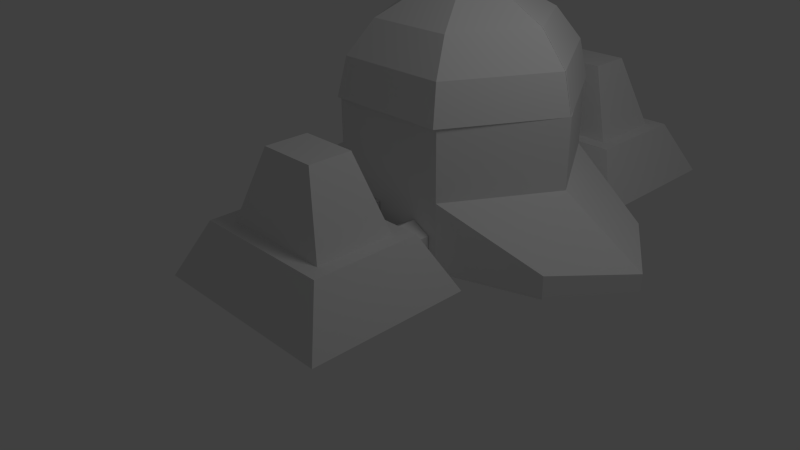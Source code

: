 # Source: anddefensor.blend  (saved by Blender 2.63.0; exported with 4.5.12 LTS)
import bpy
from mathutils import Matrix  # noqa: F401  (used for matrix-valued properties, if any)

bpy.ops.wm.read_factory_settings(use_empty=True)
scene = bpy.context.scene
scene.name = 'Scene'

# ---- collections
col_collection_1 = bpy.data.collections.new('Collection 1'); scene.collection.children.link(col_collection_1)
col_collection_2 = bpy.data.collections.new('Collection 2'); scene.collection.children.link(col_collection_2)
col_collection_3 = bpy.data.collections.new('Collection 3'); scene.collection.children.link(col_collection_3)
col_collection_4 = bpy.data.collections.new('Collection 4'); scene.collection.children.link(col_collection_4)
col_collection_5 = bpy.data.collections.new('Collection 5'); scene.collection.children.link(col_collection_5)

# ---- world
world_world = bpy.data.worlds.new('World'); scene.world = world_world
world_world.color = (0.05088, 0.05088, 0.05088)
world_world.use_sun_shadow = False
world_world.sun_shadow_jitter_overblur = 0.0
world_world.cycles.sampling_method = 'MANUAL'
world_world.cycles.sample_map_resolution = 256

# ---- cameras
cam_camera = bpy.data.cameras.new('Camera')
cam_camera.clip_end = 100.0
cam_camera.lens = 35.0
cam_camera.sensor_width = 32.0
cam_camera.sensor_height = 18.0
cam_camera.ortho_scale = 7.314
cam_camera.dof.focus_distance = 0.0
cam_camera.dof.aperture_fstop = 128.0

# ---- lights
light_lamp = bpy.data.lights.new('Lamp', 'POINT')
light_lamp.transmission_factor = 0.0
light_lamp.cutoff_distance = 30.0
light_lamp.energy = 100.0
light_lamp.shadow_buffer_clip_start = 1.001
light_lamp.shadow_soft_size = 1.0
light_lamp.shadow_maximum_resolution = 0.006
light_lamp.use_absolute_resolution = True
light_lamp.cycles.use_multiple_importance_sampling = False

# ---- meshes
me_fp = bpy.data.meshes.new('fp')
me_fp.from_pydata([(32.45, 131.4, -42.15)], [], [])
me_fp.use_remesh_preserve_volume = False
me_fp.use_remesh_preserve_attributes = False
me_fp.use_mirror_vertex_groups = False
me_fp.update()
me_base = bpy.data.meshes.new('base')
me_base.from_pydata([(15.85, -3.815e-06, 60.65), (15.85, 37.6, 60.65), (-34.75, 37.6, 32.5), (-17.88, 37.6, 4.354), (-17.88, 37.6, 60.65), (-28.5, 0.09997, -42.55), (-21.0, 15.1, -5.053), (-21.0, 15.1, -35.05), (-28.5, 0.09997, 2.447), (26.03, 0.09997, -42.55), (19.0, 15.1, -5.053), (19.0, 15.1, -35.05), (26.11, 0.09997, 2.447), (-17.0, 15.1, -31.05), (-9.5, 35.1, -14.05), (-9.5, 35.1, -26.05), (-17.0, 15.1, -9.053), (-10.62, 12.1, -3.453), (-5.754, 9.344, -2.076), (-5.754, 3.582, 0.7276), (-10.62, 0.8261, 2.154), (-15.5, 3.582, 0.7276), (-15.5, 9.344, -2.076), (-10.62, 12.1, 4.3), (-5.754, 9.287, 4.3), (-5.754, 3.662, 4.3), (-10.62, 0.8499, 4.3), (-15.5, 3.662, 4.3), (-15.5, 9.287, 4.3), (2.0, 9.1, -2.053), (2.0, 13.1, 4.25), (2.0, 13.1, -4.053), (2.0, 9.1, 4.25), (6.0, 9.1, -2.053), (6.0, 13.1, 4.25), (6.0, 13.1, -4.053), (6.0, 9.1, 4.25), (14.0, 9.1, -2.053), (14.0, 9.1, 4.25), (14.0, 13.1, 4.25), (14.0, 13.1, -4.053), (10.0, 13.1, -4.053), (10.0, 13.1, 4.25), (10.0, 9.1, 4.25), (10.0, 9.1, -2.053), (-17.87, -3.815e-06, 60.65), (-44.24, -3.815e-06, 52.02), (15.85, 37.6, 4.354), (-44.24, 6.3, 52.02), (-34.74, 0.0, 32.52), (32.72, 37.6, 32.5), (-17.87, 18.8, 60.65), (32.74, 0.0, 32.52), (-17.88, 18.8, 4.35), (-34.74, 18.8, 32.47), (-58.24, 4.8, 32.47), (-44.24, 6.3, 12.98), (-58.24, 0.0, 32.47), (-44.24, 0.0, 12.98), (-17.88, 0.0, 4.35), (42.21, -3.815e-06, 52.02), (42.21, 6.3, 52.02), (15.85, 18.8, 60.65), (15.85, 18.8, 4.35), (32.71, 18.8, 32.47), (56.21, 4.8, 32.47), (42.21, 6.3, 12.97), (56.21, 1.074e-12, 32.47), (42.21, 8.933e-13, 12.97), (15.85, 3.535e-13, 4.35), (13.96, 15.1, -31.05), (6.458, 35.1, -14.05), (6.458, 35.1, -26.05), (13.96, 15.1, -9.053), (14.72, 37.6, 58.76), (-32.49, 37.6, 32.5), (-16.75, 37.6, 6.236), (-16.75, 37.6, 58.76), (14.72, 37.6, 6.236), (30.47, 37.6, 32.5), (14.72, 20.3, 58.76), (-32.49, 20.3, 32.5), (-16.75, 20.3, 6.236), (-16.75, 20.3, 58.76), (14.72, 20.3, 6.236), (30.47, 20.3, 32.5), (-28.5, 0.09996, 107.6), (-21.0, 15.1, 70.05), (-21.0, 15.1, 100.1), (-28.5, 0.09997, 62.55), (26.03, 0.09996, 107.6), (19.0, 15.1, 70.05), (19.0, 15.1, 100.1), (26.11, 0.09997, 62.55), (-17.0, 15.1, 96.05), (-9.5, 35.1, 79.05), (-9.5, 35.1, 91.05), (-17.0, 15.1, 74.05), (-10.62, 12.1, 68.45), (-5.754, 9.344, 67.08), (-5.754, 3.582, 64.27), (-10.62, 0.8261, 62.85), (-15.5, 3.582, 64.27), (-15.5, 9.344, 67.08), (-10.62, 12.1, 60.7), (-5.754, 9.287, 60.7), (-5.754, 3.662, 60.7), (-10.62, 0.8499, 60.7), (-15.5, 3.662, 60.7), (-15.5, 9.287, 60.7), (2.0, 9.1, 67.05), (2.0, 13.1, 60.75), (2.0, 13.1, 69.05), (2.0, 9.1, 60.75), (6.0, 9.1, 67.05), (6.0, 13.1, 60.75), (6.0, 13.1, 69.05), (6.0, 9.1, 60.75), (14.0, 9.1, 67.05), (14.0, 9.1, 60.75), (14.0, 13.1, 60.75), (14.0, 13.1, 69.05), (10.0, 13.1, 69.05), (10.0, 13.1, 60.75), (10.0, 9.1, 60.75), (10.0, 9.1, 67.05), (13.96, 15.1, 96.05), (6.458, 35.1, 79.05), (6.458, 35.1, 91.05), (13.96, 15.1, 74.05)], [], [(59, 58, 56, 53), (65, 64, 62, 61), (0, 60, 61, 62), (65, 66, 63, 64), (57, 55, 56, 58), (40, 41, 42, 39), (35, 31, 30, 34), (34, 36, 33, 35), (26, 27, 21, 20), (43, 42, 41, 44), (18, 17, 23, 24), (44, 37, 38, 43), (24, 25, 19, 18), (28, 23, 17, 22), (55, 54, 53, 56), (29, 33, 36, 32), (20, 19, 25, 26), (32, 30, 31, 29), (22, 21, 27, 28), (67, 68, 66, 65), (45, 51, 48, 46), (69, 63, 66, 68), (12, 10, 6, 8), (39, 38, 37, 40), (5, 7, 11, 9), (11, 7, 6, 10), (14, 15, 13, 16), (7, 5, 8, 6), (55, 48, 51, 54), (57, 46, 48, 55), (67, 65, 61, 60), (69, 47, 50, 52), (79, 74, 1, 50), (50, 47, 78, 79), (59, 49, 2, 3), (45, 0, 1, 4), (3, 47, 69, 59), (49, 45, 4, 2), (52, 50, 1, 0), (71, 73, 70, 72), (10, 12, 9, 11), (14, 71, 72, 15), (15, 72, 70, 13), (71, 14, 16, 73), (2, 4, 77, 75), (76, 78, 47, 3), (74, 77, 4, 1), (75, 76, 3, 2), (79, 78, 84, 85), (85, 80, 74, 79), (82, 84, 78, 76), (75, 77, 83, 81), (80, 83, 77, 74), (81, 82, 76, 75), (81, 83, 80, 85, 84, 82), (121, 120, 123, 122), (116, 115, 111, 112), (115, 116, 114, 117), (107, 101, 102, 108), (124, 125, 122, 123), (99, 105, 104, 98), (125, 124, 119, 118), (105, 99, 100, 106), (109, 103, 98, 104), (110, 113, 117, 114), (101, 107, 106, 100), (113, 110, 112, 111), (103, 109, 108, 102), (93, 89, 87, 91), (120, 121, 118, 119), (86, 90, 92, 88), (92, 91, 87, 88), (95, 97, 94, 96), (88, 87, 89, 86), (127, 128, 126, 129), (91, 92, 90, 93), (95, 96, 128, 127), (96, 94, 126, 128), (127, 129, 97, 95)])
_uv = me_base.uv_layers.new(name='UVMap')
_uv.uv.foreach_set('vector', [0.6644, 0.9036, 0.6644, 0.7348, 0.7027, 0.7348, 0.7788, 0.9036, 0.9709, 0.8804, 0.9006, 0.7368, 0.709, 0.7364, 0.8311, 0.8656, 0.6644, 0.9036, 0.6644, 0.7348, 0.7027, 0.7348, 0.7788, 0.9036, 0.9709, 0.8804, 0.8311, 0.8656, 0.709, 0.7364, 0.9006, 0.7368, 0.9697, 0.9084, 0.9709, 0.8804, 0.8311, 0.8656, 0.8296, 0.9024, 0.7006, 0.02941, 0.7006, 0.01382, 0.7162, 0.01382, 0.7162, 0.02941, 0.7006, 0.02941, 0.7006, 0.01382, 0.7162, 0.01382, 0.7162, 0.02941, 0.7006, 0.02941, 0.7006, 0.01382, 0.7162, 0.01382, 0.7162, 0.02941, 0.7006, 0.02941, 0.7006, 0.01382, 0.7162, 0.01382, 0.7162, 0.02941, 0.7006, 0.02941, 0.7006, 0.01382, 0.7162, 0.01382, 0.7162, 0.02941, 0.7006, 0.02941, 0.7006, 0.01382, 0.7162, 0.01382, 0.7162, 0.02941, 0.7006, 0.02941, 0.7006, 0.01382, 0.7162, 0.01382, 0.7162, 0.02941, 0.7006, 0.02941, 0.7006, 0.01382, 0.7162, 0.01382, 0.7162, 0.02941, 0.7006, 0.02941, 0.7006, 0.01382, 0.7162, 0.01382, 0.7162, 0.02941, 0.9709, 0.8804, 0.9006, 0.7368, 0.709, 0.7364, 0.8311, 0.8656, 0.7006, 0.02941, 0.7006, 0.01382, 0.7162, 0.01382, 0.7162, 0.02941, 0.7006, 0.02941, 0.7006, 0.01382, 0.7162, 0.01382, 0.7162, 0.02941, 0.7006, 0.02941, 0.7006, 0.01382, 0.7162, 0.01382, 0.7162, 0.02941, 0.7006, 0.02941, 0.7006, 0.01382, 0.7162, 0.01382, 0.7162, 0.02941, 0.9697, 0.9084, 0.8296, 0.9024, 0.8311, 0.8656, 0.9709, 0.8804, 0.6644, 0.9036, 0.7788, 0.9036, 0.7027, 0.7348, 0.6644, 0.7348, 0.6644, 0.9036, 0.7788, 0.9036, 0.7027, 0.7348, 0.6644, 0.7348, 0.9973, 0.003955, 0.989, 0.09655, 0.7682, 0.09655, 0.7268, 0.003955, 0.7006, 0.02941, 0.7006, 0.01382, 0.7162, 0.01382, 0.7162, 0.02941, 0.7268, 0.3548, 0.7682, 0.2622, 0.989, 0.2622, 0.9946, 0.3548, 0.989, 0.2622, 0.7682, 0.2622, 0.7682, 0.09655, 0.989, 0.09655, 0.539, 0.2001, 0.539, 0.128, 0.4106, 0.09797, 0.4106, 0.2302, 0.7675, 0.2615, 0.6758, 0.3025, 0.6758, 0.05642, 0.7675, 0.09744, 0.9709, 0.8804, 0.8311, 0.8656, 0.709, 0.7364, 0.9006, 0.7368, 0.9697, 0.9084, 0.8296, 0.9024, 0.8311, 0.8656, 0.9709, 0.8804, 0.9697, 0.9084, 0.9709, 0.8804, 0.8311, 0.8656, 0.8296, 0.9024, 0.7055, 0.7344, 0.7055, 0.5189, 0.5169, 0.5189, 0.5169, 0.7344, 0.5169, 0.5189, 0.3283, 0.5189, 0.3283, 0.5189, 0.5169, 0.5189, 0.5169, 0.5189, 0.7055, 0.5189, 0.7055, 0.5189, 0.5169, 0.5189, 0.7055, 0.7344, 0.5169, 0.7344, 0.5169, 0.5189, 0.7055, 0.5189, 0.7059, 0.7338, 0.8997, 0.7338, 0.8997, 0.5185, 0.7059, 0.5185, 0.7059, 0.5191, 0.8997, 0.5191, 0.8997, 0.7344, 0.7059, 0.7344, 0.5169, 0.7344, 0.3283, 0.7344, 0.3283, 0.5189, 0.5169, 0.5189, 0.5169, 0.7344, 0.5169, 0.5189, 0.3283, 0.5189, 0.3283, 0.7344, 0.539, 0.2001, 0.4106, 0.2302, 0.4106, 0.09797, 0.539, 0.128, 0.6488, 0.4325, 0.6903, 0.5157, 0.4416, 0.5157, 0.483, 0.4326, 0.5392, 0.1279, 0.6357, 0.1279, 0.6357, 0.2002, 0.5392, 0.2002, 0.5392, 0.2002, 0.6357, 0.2002, 0.6809, 0.3245, 0.4939, 0.3245, 0.6357, 0.1279, 0.5392, 0.1279, 0.4939, 0.003535, 0.6809, 0.003535, 0.5169, 0.5189, 0.3283, 0.5189, 0.3283, 0.5189, 0.5169, 0.5189, 0.7059, 0.5191, 0.8997, 0.5191, 0.8997, 0.5191, 0.7059, 0.5191, 0.8997, 0.5185, 0.7059, 0.5185, 0.7059, 0.5185, 0.8997, 0.5185, 0.5169, 0.5189, 0.7055, 0.5189, 0.7055, 0.5189, 0.5169, 0.5189, 0.6974, 0.002972, 0.7098, 0.002972, 0.7098, 0.02838, 0.6974, 0.02838, 0.7098, 0.02838, 0.6974, 0.02838, 0.6974, 0.002972, 0.7098, 0.002972, 0.7098, 0.02838, 0.6974, 0.02838, 0.6974, 0.002972, 0.7098, 0.002972, 0.6974, 0.002972, 0.7098, 0.002972, 0.7098, 0.02838, 0.6974, 0.02838, 0.7098, 0.02838, 0.6974, 0.02838, 0.6974, 0.002972, 0.7098, 0.002972, 0.7098, 0.02838, 0.6974, 0.02838, 0.6974, 0.002972, 0.7098, 0.002972, 0.7206, 0.02816, 0.72, 0.0285, 0.72, 0.02919, 0.7206, 0.02954, 0.7212, 0.02919, 0.7212, 0.0285, 0.7006, 0.02941, 0.7162, 0.02941, 0.7162, 0.01382, 0.7006, 0.01382, 0.7006, 0.02941, 0.7162, 0.02941, 0.7162, 0.01382, 0.7006, 0.01382, 0.7006, 0.02941, 0.7162, 0.02941, 0.7162, 0.01382, 0.7006, 0.01382, 0.7006, 0.02941, 0.7162, 0.02941, 0.7162, 0.01382, 0.7006, 0.01382, 0.7006, 0.02941, 0.7162, 0.02941, 0.7162, 0.01382, 0.7006, 0.01382, 0.7006, 0.02941, 0.7162, 0.02941, 0.7162, 0.01382, 0.7006, 0.01382, 0.7006, 0.02941, 0.7162, 0.02941, 0.7162, 0.01382, 0.7006, 0.01382, 0.7006, 0.02941, 0.7162, 0.02941, 0.7162, 0.01382, 0.7006, 0.01382, 0.7006, 0.02941, 0.7162, 0.02941, 0.7162, 0.01382, 0.7006, 0.01382, 0.7006, 0.02941, 0.7162, 0.02941, 0.7162, 0.01382, 0.7006, 0.01382, 0.7006, 0.02941, 0.7162, 0.02941, 0.7162, 0.01382, 0.7006, 0.01382, 0.7006, 0.02941, 0.7162, 0.02941, 0.7162, 0.01382, 0.7006, 0.01382, 0.7006, 0.02941, 0.7162, 0.02941, 0.7162, 0.01382, 0.7006, 0.01382, 0.9973, 0.003955, 0.7268, 0.003955, 0.7682, 0.09655, 0.989, 0.09655, 0.7006, 0.02941, 0.7162, 0.02941, 0.7162, 0.01382, 0.7006, 0.01382, 0.7268, 0.3548, 0.9946, 0.3548, 0.989, 0.2622, 0.7682, 0.2622, 0.989, 0.2622, 0.989, 0.09655, 0.7682, 0.09655, 0.7682, 0.2622, 0.539, 0.2001, 0.4106, 0.2302, 0.4106, 0.09797, 0.539, 0.128, 0.7675, 0.2615, 0.7675, 0.09744, 0.6758, 0.05642, 0.6758, 0.3025, 0.539, 0.2001, 0.539, 0.128, 0.4106, 0.09797, 0.4106, 0.2302, 0.6488, 0.4325, 0.483, 0.4326, 0.4416, 0.5157, 0.6903, 0.5157, 0.5392, 0.1279, 0.5392, 0.2002, 0.6357, 0.2002, 0.6357, 0.1279, 0.5392, 0.2002, 0.4939, 0.3245, 0.6809, 0.3245, 0.6357, 0.2002, 0.6357, 0.1279, 0.6809, 0.003535, 0.4939, 0.003535, 0.5392, 0.1279])
me_base.use_remesh_preserve_volume = False
me_base.use_remesh_preserve_attributes = False
me_base.use_mirror_vertex_groups = False
me_base.update()
me_dish_002 = bpy.data.meshes.new('dish.002')
me_dish_002.from_pydata([(-13.92, 63.01, 32.31), (5.458, 63.01, 43.5), (-24.86, 57.05, 32.31), (-12.93, 57.05, 52.98), (30.18, 48.12, 32.31), (-32.18, 48.12, 32.31), (-16.59, 48.12, 59.32), (22.86, 57.05, 32.31), (-34.75, 37.6, 32.31), (-17.87, 37.6, 61.54), (11.92, 63.01, 32.31), (-1.0, 63.01, 21.13), (32.75, 37.6, 32.31), (14.59, 48.12, 59.32), (10.93, 57.05, 52.98), (-7.458, 63.01, 43.5), (15.87, 37.6, 61.54), (-13.44, 62.07, 32.41), (5.219, 62.07, 43.18), (-23.98, 56.33, 32.41), (-12.49, 56.33, 52.31), (29.03, 47.73, 32.41), (-31.03, 47.73, 32.41), (-16.01, 47.73, 58.41), (21.98, 56.33, 32.41), (-33.5, 37.6, 32.41), (-17.25, 37.6, 60.55), (11.44, 62.07, 32.41), (31.5, 37.6, 32.41), (14.01, 47.73, 58.41), (10.49, 56.33, 52.31), (-7.219, 62.07, 43.18), (15.25, 37.6, 60.55)], [], [(21, 29, 32, 28), (30, 29, 21, 24), (18, 30, 24, 27), (20, 31, 17, 19), (27, 17, 31, 18), (23, 20, 19, 22), (31, 20, 30, 18), (20, 23, 29, 30), (26, 23, 22, 25), (29, 23, 26, 32), (6, 5, 2, 3), (9, 8, 5, 6), (15, 1, 14, 3), (3, 14, 13, 6), (13, 16, 9, 6), (4, 12, 16, 13), (14, 7, 4, 13), (3, 2, 0, 15), (1, 10, 7, 14), (10, 1, 15, 0), (16, 32, 26, 9), (4, 21, 28, 12), (7, 24, 21, 4), (12, 28, 32, 16), (25, 8, 9, 26), (10, 27, 24, 7), (0, 17, 27, 10), (17, 0, 2, 19), (19, 2, 5, 22), (22, 5, 8, 25)])
_uv = me_dish_002.uv_layers.new(name='UVMap')
_uv.uv.foreach_set('vector', [0.3413, 0.1849, 0.3413, 0.008622, 0.4021, 0.001359, 0.4021, 0.1922, 0.2794, 0.02931, 0.3413, 0.008622, 0.3413, 0.1849, 0.2794, 0.1642, 0.2161, 0.06026, 0.2794, 0.02931, 0.2794, 0.1642, 0.2161, 0.1333, 0.3388, 0.1891, 0.4019, 0.2199, 0.4019, 0.2926, 0.3388, 0.3234, 0.08962, 0.06026, 0.2161, 0.1333, 0.1529, 0.1698, 0.08962, 0.1333, 0.2772, 0.1685, 0.3388, 0.1891, 0.3388, 0.3234, 0.2772, 0.344, 0.2161, 0.06026, 0.2794, 0.02931, 0.2794, 0.1642, 0.2161, 0.1333, 0.2794, 0.02931, 0.3413, 0.008622, 0.3413, 0.1849, 0.2794, 0.1642, 0.2167, 0.1613, 0.2772, 0.1685, 0.2772, 0.344, 0.2167, 0.3512, 0.3413, 0.1849, 0.3413, 0.008622, 0.4021, 0.001359, 0.4021, 0.1922, 0.2772, 0.1685, 0.2772, 0.344, 0.3388, 0.3234, 0.3388, 0.1891, 0.2167, 0.1613, 0.2167, 0.3512, 0.2772, 0.344, 0.2772, 0.1685, 0.2161, 0.06026, 0.2161, 0.1333, 0.2794, 0.1642, 0.2794, 0.02931, 0.2794, 0.02931, 0.2794, 0.1642, 0.3413, 0.1849, 0.3413, 0.008622, 0.3413, 0.1849, 0.4021, 0.1922, 0.4021, 0.001359, 0.3413, 0.008622, 0.3413, 0.1849, 0.4021, 0.1922, 0.4021, 0.001359, 0.3413, 0.008622, 0.2794, 0.02931, 0.2794, 0.1642, 0.3413, 0.1849, 0.3413, 0.008622, 0.3388, 0.1891, 0.3388, 0.3234, 0.4019, 0.2926, 0.4019, 0.2199, 0.2161, 0.06026, 0.2161, 0.1333, 0.2794, 0.1642, 0.2794, 0.02931, 0.08962, 0.06026, 0.08962, 0.1333, 0.1529, 0.1698, 0.2161, 0.1333, 0.691, 0.03477, 0.7152, 0.03477, 0.7152, 0.05898, 0.691, 0.05898, 0.0, 0.0, 0.4021, 0.1922, 0.691, 0.03477, 0.3413, 0.1849, 0.0, 0.0, 0.3413, 0.1849, 0.0, 0.0, 0.2794, 0.1642, 0.691, 0.03477, 0.7152, 0.03477, 0.7152, 0.05898, 0.691, 0.05898, 0.691, 0.03477, 0.7152, 0.03477, 0.7152, 0.05898, 0.691, 0.05898, 0.0, 0.0, 0.2794, 0.1642, 0.0, 0.0, 0.2161, 0.1333, 0.0, 0.0, 0.08962, 0.06026, 0.0, 0.0, 0.2161, 0.1333, 0.0, 0.0, 0.3388, 0.3234, 0.0, 0.0, 0.4019, 0.2926, 0.0, 0.0, 0.2772, 0.344, 0.0, 0.0, 0.3388, 0.3234, 0.0, 0.0, 0.2167, 0.3512, 0.691, 0.03477, 0.2772, 0.344])
me_dish_002.use_remesh_preserve_volume = False
me_dish_002.use_remesh_preserve_attributes = False
me_dish_002.use_mirror_vertex_groups = False
me_dish_002.update()
me_dish = bpy.data.meshes.new('dish')
me_dish.from_pydata([(-13.92, 63.01, 32.5), (5.458, 63.01, 21.31), (-24.86, 57.05, 32.5), (-12.93, 57.05, 11.83), (30.18, 48.12, 32.5), (-32.18, 48.12, 32.5), (-16.59, 48.12, 5.497), (22.86, 57.05, 32.5), (-34.75, 37.6, 32.5), (-17.88, 37.6, 3.272), (11.92, 63.01, 32.5), (-1.0, 63.01, 43.68), (32.75, 37.6, 32.5), (14.59, 48.12, 5.497), (10.93, 57.05, 11.83), (-7.458, 63.01, 21.31), (15.87, 37.6, 3.272), (-13.44, 62.07, 32.41), (5.219, 62.07, 21.64), (-23.98, 56.33, 32.41), (-12.49, 56.33, 12.51), (29.03, 47.73, 32.41), (-31.03, 47.73, 32.41), (-16.01, 47.73, 6.404), (21.98, 56.33, 32.41), (-33.5, 37.6, 32.41), (-17.25, 37.6, 4.262), (11.44, 62.07, 32.41), (31.5, 37.6, 32.41), (14.01, 47.73, 6.404), (10.49, 56.33, 12.51), (-7.219, 62.07, 21.64), (15.25, 37.6, 4.262)], [], [(21, 29, 32, 28), (30, 29, 21, 24), (18, 30, 24, 27), (20, 31, 17, 19), (27, 17, 31, 18), (23, 20, 19, 22), (31, 20, 30, 18), (20, 23, 29, 30), (26, 23, 22, 25), (29, 23, 26, 32), (6, 5, 2, 3), (9, 8, 5, 6), (15, 1, 14, 3), (3, 14, 13, 6), (13, 16, 9, 6), (4, 12, 16, 13), (14, 7, 4, 13), (3, 2, 0, 15), (1, 10, 7, 14), (10, 1, 15, 0), (16, 32, 26, 9), (4, 21, 28, 12), (7, 24, 21, 4), (12, 28, 32, 16), (25, 8, 9, 26), (10, 27, 24, 7), (0, 17, 27, 10), (17, 0, 2, 19), (19, 2, 5, 22), (22, 5, 8, 25)])
_uv = me_dish.uv_layers.new(name='UVMap')
_uv.uv.foreach_set('vector', [0.3413, 0.1849, 0.3413, 0.008622, 0.4021, 0.001359, 0.4021, 0.1922, 0.2794, 0.02931, 0.3413, 0.008622, 0.3413, 0.1849, 0.2794, 0.1642, 0.2161, 0.06026, 0.2794, 0.02931, 0.2794, 0.1642, 0.2161, 0.1333, 0.3388, 0.1891, 0.4019, 0.2199, 0.4019, 0.2926, 0.3388, 0.3234, 0.08962, 0.06026, 0.2161, 0.1333, 0.1529, 0.1698, 0.08962, 0.1333, 0.2772, 0.1685, 0.3388, 0.1891, 0.3388, 0.3234, 0.2772, 0.344, 0.2161, 0.06026, 0.2794, 0.02931, 0.2794, 0.1642, 0.2161, 0.1333, 0.2794, 0.02931, 0.3413, 0.008622, 0.3413, 0.1849, 0.2794, 0.1642, 0.2167, 0.1613, 0.2772, 0.1685, 0.2772, 0.344, 0.2167, 0.3512, 0.3413, 0.1849, 0.3413, 0.008622, 0.4021, 0.001359, 0.4021, 0.1922, 0.2772, 0.1685, 0.2772, 0.344, 0.3388, 0.3234, 0.3388, 0.1891, 0.2167, 0.1613, 0.2167, 0.3512, 0.2772, 0.344, 0.2772, 0.1685, 0.2161, 0.06026, 0.2161, 0.1333, 0.2794, 0.1642, 0.2794, 0.02931, 0.2794, 0.02931, 0.2794, 0.1642, 0.3413, 0.1849, 0.3413, 0.008622, 0.3413, 0.1849, 0.4021, 0.1922, 0.4021, 0.001359, 0.3413, 0.008622, 0.3413, 0.1849, 0.4021, 0.1922, 0.4021, 0.001359, 0.3413, 0.008622, 0.2794, 0.02931, 0.2794, 0.1642, 0.3413, 0.1849, 0.3413, 0.008622, 0.3388, 0.1891, 0.3388, 0.3234, 0.4019, 0.2926, 0.4019, 0.2199, 0.2161, 0.06026, 0.2161, 0.1333, 0.2794, 0.1642, 0.2794, 0.02931, 0.08962, 0.06026, 0.08962, 0.1333, 0.1529, 0.1698, 0.2161, 0.1333, 0.691, 0.03477, 0.7152, 0.03477, 0.7152, 0.05898, 0.691, 0.05898, 0.0, 0.0, 0.4021, 0.1922, 0.691, 0.03477, 0.3413, 0.1849, 0.0, 0.0, 0.3413, 0.1849, 0.0, 0.0, 0.2794, 0.1642, 0.691, 0.03477, 0.7152, 0.03477, 0.7152, 0.05898, 0.691, 0.05898, 0.691, 0.03477, 0.7152, 0.03477, 0.7152, 0.05898, 0.691, 0.05898, 0.0, 0.0, 0.2794, 0.1642, 0.0, 0.0, 0.2161, 0.1333, 0.0, 0.0, 0.08962, 0.06026, 0.0, 0.0, 0.2161, 0.1333, 0.0, 0.0, 0.3388, 0.3234, 0.0, 0.0, 0.4019, 0.2926, 0.0, 0.0, 0.2772, 0.344, 0.0, 0.0, 0.3388, 0.3234, 0.0, 0.0, 0.2167, 0.3512, 0.691, 0.03477, 0.2772, 0.344])
me_dish.use_remesh_preserve_volume = False
me_dish.use_remesh_preserve_attributes = False
me_dish.use_mirror_vertex_groups = False
me_dish.update()
me_missile_001 = bpy.data.meshes.new('missile.001')
me_missile_001.from_pydata([(2.087, 95.41, -43.63), (5.34, 84.97, -41.75), (5.34, 91.66, -41.75), (2.087, 84.97, -43.63), (2.273, 95.41, -43.95), (5.526, 84.97, -42.07), (5.526, 91.66, -42.07), (2.273, 84.97, -43.95), (7.335, 40.7, -50.73), (7.335, 53.0, -50.73), (2.931, 61.95, -48.19), (2.931, 40.7, -48.19), (7.191, 53.0, -50.98), (7.191, 40.7, -50.98), (2.787, 61.95, -48.44), (2.787, 40.7, -48.44), (-7.011, 40.7, -45.86), (1.47, 40.7, -40.96), (-4.184, 40.7, -40.96), (-3.75, 66.85, -41.74), (-7.011, 61.95, -45.86), (-4.184, 61.95, -40.96), (3.391, 66.85, -45.9), (1.47, 61.95, -40.96), (3.391, 95.41, -45.9), (1.012, 66.85, -41.73), (1.012, 95.41, -41.73), (-0.6609, 107.6, -45.9), (-1.014, 107.6, -45.24), (-1.321, 74.31, -45.9), (1.47, 40.7, -50.76), (1.47, 61.95, -50.76), (-3.75, 95.41, -41.74), (0.9862, 66.85, -49.99), (0.9862, 95.41, -49.99), (-1.723, 107.6, -45.25), (-1.04, 107.6, -46.48), (-1.736, 107.6, -46.45), (-2.066, 107.6, -45.88), (-3.762, 95.41, -49.96), (-6.118, 95.41, -45.88), (-3.762, 66.85, -49.96), (-6.118, 66.85, -45.88), (-4.184, 61.95, -50.76), (-4.184, 40.7, -50.76), (4.297, 61.95, -45.86), (4.297, 40.7, -45.86), (-1.49, 40.7, -35.9), (-1.49, 53.0, -35.9), (-1.484, 61.95, -40.98), (-1.484, 40.7, -40.98), (-1.202, 53.0, -35.9), (-1.202, 40.7, -35.9), (-1.195, 61.95, -40.98), (-1.195, 40.7, -40.98), (-9.916, 40.7, -50.96), (-9.916, 53.0, -50.96), (-5.518, 61.95, -48.41), (-5.518, 40.7, -48.41), (-10.06, 53.0, -50.71), (-10.06, 40.7, -50.71), (-5.662, 61.95, -48.16), (-5.662, 40.7, -48.16), (-5.016, 95.41, -44.0), (-8.269, 84.97, -42.12), (-8.269, 91.66, -42.12), (-5.016, 84.97, -44.0), (-4.83, 95.41, -43.67), (-8.083, 84.97, -41.8), (-8.083, 91.66, -41.8), (-4.83, 84.97, -43.67), (-1.143, 95.41, -49.96), (-1.143, 84.97, -53.72), (-1.143, 91.66, -53.72), (-1.143, 84.97, -49.96), (-1.515, 95.41, -49.96), (-1.515, 84.97, -53.72), (-1.515, 91.66, -53.72), (-1.515, 84.97, -49.96)], [], [(5, 7, 4, 6), (1, 2, 0, 3), (1, 5, 6, 2), (5, 1, 3, 7), (4, 0, 2, 6), (12, 13, 15, 14), (10, 9, 12, 14), (9, 10, 11, 8), (15, 13, 8, 11), (9, 8, 13, 12), (41, 42, 40, 39), (38, 37, 39, 40), (22, 33, 34, 24), (16, 20, 43, 44), (42, 41, 43, 20), (36, 27, 24, 34), (37, 36, 34, 39), (33, 41, 39, 34), (41, 33, 31, 43), (44, 43, 31, 30), (35, 38, 40, 32), (42, 19, 32, 40), (19, 42, 20, 21), (18, 21, 20, 16), (17, 23, 21, 18), (25, 19, 21, 23), (19, 25, 26, 32), (28, 35, 32, 26), (27, 28, 26, 24), (25, 22, 24, 26), (16, 44, 30, 46), (16, 46, 17, 18), (30, 31, 45, 46), (33, 22, 45, 31), (22, 25, 23, 45), (46, 45, 23, 17), (51, 52, 54, 53), (49, 48, 51, 53), (48, 49, 50, 47), (54, 52, 47, 50), (48, 47, 52, 51), (59, 60, 62, 61), (57, 56, 59, 61), (56, 57, 58, 55), (62, 60, 55, 58), (56, 55, 60, 59), (68, 70, 67, 69), (64, 65, 63, 66), (64, 68, 69, 65), (68, 64, 66, 70), (67, 63, 65, 69), (76, 78, 75, 77), (72, 73, 71, 74), (72, 76, 77, 73), (76, 72, 74, 78), (75, 71, 73, 77), (38, 35, 28, 37), (37, 28, 27, 36)])
_uv = me_missile_001.uv_layers.new(name='UVMap')
_uv.uv.foreach_set('vector', [0.07939, 0.4369, 0.1521, 0.4369, 0.1521, 0.6389, 0.07939, 0.5664, 0.07939, 0.4369, 0.07939, 0.5664, 0.1521, 0.6389, 0.1521, 0.4369, 0.7253, 0.05161, 0.7433, 0.05161, 0.7433, 0.06961, 0.7253, 0.06961, 0.7253, 0.05161, 0.7433, 0.05161, 0.7433, 0.06961, 0.7253, 0.06961, 0.7253, 0.05161, 0.7433, 0.05161, 0.7433, 0.06961, 0.7253, 0.06961, 0.152, 0.2613, 0.152, 0.4354, 0.08009, 0.4354, 0.08002, 0.1347, 0.7253, 0.05152, 0.7434, 0.05152, 0.7434, 0.06958, 0.7253, 0.06958, 0.152, 0.2613, 0.152, 0.4354, 0.08009, 0.4354, 0.08002, 0.1347, 0.7253, 0.05152, 0.7434, 0.05152, 0.7434, 0.06958, 0.7253, 0.06958, 0.7253, 0.05152, 0.7434, 0.05152, 0.7434, 0.06958, 0.7253, 0.06958, 0.07273, 0.5627, 0.008882, 0.5627, 0.008887, 0.1757, 0.07274, 0.1757, 0.022, 0.003334, 0.04528, 0.003334, 0.07274, 0.1757, 0.008887, 0.1757, 0.07273, 0.5627, 0.008882, 0.5627, 0.008887, 0.1757, 0.07274, 0.1757, 0.002669, 0.9179, 0.002669, 0.6299, 0.07929, 0.6299, 0.07929, 0.9179, 0.008882, 0.5627, 0.07273, 0.5627, 0.07929, 0.6299, 0.002669, 0.6299, 0.022, 0.003334, 0.04528, 0.003334, 0.07274, 0.1757, 0.008887, 0.1757, 0.9161, 0.9414, 0.9161, 0.9647, 0.7438, 0.9921, 0.7438, 0.9283, 0.3567, 0.9921, 0.3567, 0.9283, 0.7438, 0.9283, 0.7438, 0.9921, 0.3567, 0.9283, 0.3567, 0.9921, 0.2895, 0.9987, 0.2895, 0.9221, 0.001566, 0.9221, 0.2895, 0.9221, 0.2895, 0.9987, 0.001566, 0.9987, 0.022, 0.003334, 0.04528, 0.003334, 0.07274, 0.1757, 0.008887, 0.1757, 0.07273, 0.5627, 0.008882, 0.5627, 0.008887, 0.1757, 0.07274, 0.1757, 0.008882, 0.5627, 0.07273, 0.5627, 0.07929, 0.6299, 0.002669, 0.6299, 0.002669, 0.9179, 0.002669, 0.6299, 0.07929, 0.6299, 0.07929, 0.9179, 0.001566, 0.9221, 0.2895, 0.9221, 0.2895, 0.9987, 0.001566, 0.9987, 0.3567, 0.9283, 0.3567, 0.9921, 0.2895, 0.9987, 0.2895, 0.9221, 0.3567, 0.9921, 0.3567, 0.9283, 0.7438, 0.9283, 0.7438, 0.9921, 0.9161, 0.9414, 0.9161, 0.9647, 0.7438, 0.9921, 0.7438, 0.9283, 0.022, 0.003334, 0.04528, 0.003334, 0.07274, 0.1757, 0.008887, 0.1757, 0.07273, 0.5627, 0.008882, 0.5627, 0.008887, 0.1757, 0.07274, 0.1757, 0.08134, 0.8482, 0.1227, 0.7765, 0.2056, 0.7765, 0.247, 0.8482, 0.08134, 0.8482, 0.247, 0.8482, 0.2056, 0.92, 0.1227, 0.92, 0.002669, 0.9179, 0.002669, 0.6299, 0.07929, 0.6299, 0.07929, 0.9179, 0.008882, 0.5627, 0.07273, 0.5627, 0.07929, 0.6299, 0.002669, 0.6299, 0.008882, 0.5627, 0.07273, 0.5627, 0.07929, 0.6299, 0.002669, 0.6299, 0.002669, 0.9179, 0.002669, 0.6299, 0.07929, 0.6299, 0.07929, 0.9179, 0.152, 0.2613, 0.152, 0.4354, 0.08009, 0.4354, 0.08002, 0.1347, 0.7253, 0.05152, 0.7434, 0.05152, 0.7434, 0.06958, 0.7253, 0.06958, 0.152, 0.2613, 0.152, 0.4354, 0.08009, 0.4354, 0.08002, 0.1347, 0.7253, 0.05152, 0.7434, 0.05152, 0.7434, 0.06958, 0.7253, 0.06958, 0.7253, 0.05152, 0.7434, 0.05152, 0.7434, 0.06958, 0.7253, 0.06958, 0.152, 0.2613, 0.152, 0.4354, 0.08009, 0.4354, 0.08002, 0.1347, 0.7253, 0.05152, 0.7434, 0.05152, 0.7434, 0.06958, 0.7253, 0.06958, 0.152, 0.2613, 0.152, 0.4354, 0.08009, 0.4354, 0.08002, 0.1347, 0.7253, 0.05152, 0.7434, 0.05152, 0.7434, 0.06958, 0.7253, 0.06958, 0.7253, 0.05152, 0.7434, 0.05152, 0.7434, 0.06958, 0.7253, 0.06958, 0.07939, 0.4369, 0.1521, 0.4369, 0.1521, 0.6389, 0.07939, 0.5664, 0.07939, 0.4369, 0.07939, 0.5664, 0.1521, 0.6389, 0.1521, 0.4369, 0.7253, 0.05161, 0.7433, 0.05161, 0.7433, 0.06961, 0.7253, 0.06961, 0.7253, 0.05161, 0.7433, 0.05161, 0.7433, 0.06961, 0.7253, 0.06961, 0.7253, 0.05161, 0.7433, 0.05161, 0.7433, 0.06961, 0.7253, 0.06961, 0.07939, 0.4369, 0.1521, 0.4369, 0.1521, 0.6389, 0.07939, 0.5664, 0.07939, 0.4369, 0.07939, 0.5664, 0.1521, 0.6389, 0.1521, 0.4369, 0.7253, 0.05161, 0.7433, 0.05161, 0.7433, 0.06961, 0.7253, 0.06961, 0.7253, 0.05161, 0.7433, 0.05161, 0.7433, 0.06961, 0.7253, 0.06961, 0.7253, 0.05161, 0.7433, 0.05161, 0.7433, 0.06961, 0.7253, 0.06961, 0.08342, 0.7004, 0.1239, 0.676, 0.1653, 0.6988, 0.08342, 0.7444, 0.08342, 0.7444, 0.1653, 0.6988, 0.1638, 0.7485, 0.1224, 0.7697])
me_missile_001.use_remesh_preserve_volume = False
me_missile_001.use_remesh_preserve_attributes = False
me_missile_001.use_mirror_vertex_groups = False
me_missile_001.update()
me_plate = bpy.data.meshes.new('plate')
me_plate.from_pydata([(12.9, 0.8596, -40.53), (6.151, 1.172, -44.06), (0.7512, 1.172, -38.06), (6.151, 1.172, -38.06), (0.7512, 1.172, -44.06), (6.151, 6.328, -44.16), (3.001, 6.328, -37.86), (6.151, 6.328, -37.86), (3.001, 6.328, -44.16), (6.151, 9.297, -40.56), (6.151, 36.02, -44.16), (3.001, 33.83, -37.86), (6.151, 9.297, -37.86), (6.151, 36.02, -37.86), (3.001, 33.83, -44.16), (6.151, 7.422, -37.86), (6.151, 7.422, -40.56), (6.151, 36.02, -41.46), (6.151, 34.14, -41.46), (6.151, 34.14, -43.26), (6.151, 36.02, -43.26), (0.5204, 1.047, -32.88), (0.5204, 1.047, -47.28), (12.99, 1.047, -54.48), (25.46, 1.047, -47.28), (25.46, 1.047, -32.88), (12.99, 1.047, -25.68), (16.52, 36.02, -41.46), (16.52, 34.14, -41.46), (17.52, 36.02, -43.26), (17.52, 34.14, -43.26), (17.12, 7.422, -37.86), (17.12, 9.297, -37.86), (15.56, 7.422, -40.56), (15.56, 9.297, -40.56)], [], [(9, 12, 32, 34), (34, 33, 16, 9), (31, 32, 12, 15), (20, 17, 27, 29), (28, 27, 17, 18), (5, 10, 13, 7), (1, 5, 7, 3), (4, 8, 5, 1), (8, 14, 10, 5), (13, 10, 14, 11), (7, 6, 2, 3), (2, 6, 8, 4), (7, 13, 11, 6), (29, 30, 19, 20), (14, 8, 6, 11)])
_uv = me_plate.uv_layers.new(name='UVMap')
_uv.uv.foreach_set('vector', [0.7012, 0.01807, 0.7012, 0.0292, 0.7124, 0.0292, 0.7124, 0.01807, 0.7012, 0.01807, 0.7012, 0.0292, 0.7124, 0.0292, 0.7124, 0.01807, 0.7012, 0.01807, 0.7012, 0.0292, 0.7124, 0.0292, 0.7124, 0.01807, 0.7012, 0.01807, 0.7012, 0.0292, 0.7124, 0.0292, 0.7124, 0.01807, 0.7012, 0.01807, 0.7012, 0.0292, 0.7124, 0.0292, 0.7124, 0.01807, 0.9949, 0.5535, 0.9949, 0.7876, 0.9452, 0.7876, 0.9452, 0.5535, 0.9941, 0.5128, 0.9949, 0.5535, 0.9452, 0.5535, 0.9468, 0.5128, 0.5035, 0.84, 0.4635, 0.8226, 0.4635, 0.7981, 0.5035, 0.7981, 0.4635, 0.8226, 0.2499, 0.8226, 0.2329, 0.7981, 0.4635, 0.7981, 0.5216, 0.7933, 0.5216, 0.7443, 0.4918, 0.7443, 0.4918, 0.7933, 0.4635, 0.7981, 0.4635, 0.8226, 0.5035, 0.84, 0.5035, 0.7981, 0.2342, 0.7918, 0.278, 0.7933, 0.278, 0.7443, 0.2342, 0.7451, 0.4635, 0.7981, 0.2329, 0.7981, 0.2499, 0.8226, 0.4635, 0.8226, 0.7012, 0.01807, 0.7012, 0.0292, 0.7124, 0.0292, 0.7124, 0.01807, 0.4918, 0.7443, 0.278, 0.7443, 0.278, 0.7933, 0.4918, 0.7933])
me_plate.use_remesh_preserve_volume = False
me_plate.use_remesh_preserve_attributes = False
me_plate.use_mirror_vertex_groups = False
me_plate.update()

# ---- objects
ob_fp = bpy.data.objects.new('fp', me_fp)
ob_lamp = bpy.data.objects.new('Lamp', light_lamp)
ob_camera = bpy.data.objects.new('Camera', cam_camera)
ob_base = bpy.data.objects.new('base', me_base)
ob_dish_001 = bpy.data.objects.new('dish.001', me_dish_002)
ob_dish = bpy.data.objects.new('dish', me_dish)
ob_missile = bpy.data.objects.new('missile', me_missile_001)
ob_plate = bpy.data.objects.new('plate', me_plate)

# ---- transforms, parenting, visibility, modifiers, constraints
ob_fp.location = (0.0, 0.0, 0.0)
ob_fp.rotation_euler = (1.571, 0.0, 3.142)
ob_fp.scale = (0.05, 0.05, 0.05)
ob_fp.lineart.crease_threshold = 0.0
ob_lamp.location = (4.076, 1.005, 5.904)
ob_lamp.rotation_euler = (0.6503, 0.05522, 1.866)
ob_lamp.lock_rotations_4d = False
ob_lamp.empty_display_type = 'ARROWS'
ob_lamp.color = (0.0, 0.0, 0.0, 0.0)
ob_lamp.lineart.crease_threshold = 0.0
ob_camera.location = (7.481, -6.508, 5.344)
ob_camera.rotation_euler = (1.109, 0.01082, 0.8149)
ob_camera.lock_rotations_4d = False
ob_camera.empty_display_type = 'ARROWS'
ob_camera.color = (0.0, 0.0, 0.0, 0.0)
ob_camera.display_type = 'WIRE'
ob_camera.lineart.crease_threshold = 0.0
ob_base.location = (0.0, 0.0, 0.0)
ob_base.rotation_euler = (1.571, 0.0, 3.142)
ob_base.scale = (0.05, 0.05, 0.05)
ob_base.lineart.crease_threshold = 0.0
ob_dish_001.location = (0.0, 0.0, 0.0)
ob_dish_001.rotation_euler = (1.571, 0.0, 3.142)
ob_dish_001.scale = (0.05, 0.05, 0.05)
ob_dish_001.lineart.crease_threshold = 0.0
ob_dish.location = (0.0, 0.0, 0.0)
ob_dish.rotation_euler = (1.571, 0.0, 3.142)
ob_dish.scale = (0.05, 0.05, 0.05)
ob_dish.lineart.crease_threshold = 0.0
ob_missile.location = (6.911e-09, 3.899, -2.154)
ob_missile.rotation_euler = (1.571, 0.0, 3.142)
ob_missile.scale = (0.05, 0.05, 0.05)
ob_missile.lineart.crease_threshold = 0.0
ob_plate.location = (0.9195, 3.654, 1.47e-15)
ob_plate.rotation_euler = (1.571, 0.0, 3.142)
ob_plate.scale = (0.05, 0.05, 0.05)
ob_plate.lineart.crease_threshold = 0.0

# ---- collection membership
col_collection_1.objects.link(ob_fp)
col_collection_1.objects.link(ob_lamp)
col_collection_1.objects.link(ob_camera)
col_collection_2.objects.link(ob_base)
col_collection_3.objects.link(ob_dish_001)
col_collection_3.objects.link(ob_dish)
col_collection_4.objects.link(ob_missile)
col_collection_5.objects.link(ob_plate)

# ---- scene / render settings (as saved in the file)
scene.camera = ob_camera
scene.frame_start = 1; scene.frame_end = 250; scene.frame_set(62)
scene.render.engine = 'BLENDER_EEVEE_NEXT'
scene.render.image_settings.color_mode = 'RGB'
scene.render.image_settings.compression = 90
scene.render.resolution_percentage = 50
scene.render.dither_intensity = 0.0
scene.render.bake_margin = 2
scene.render.bake_bias = 0.0
scene.cycles.use_denoising = False
scene.cycles.samples = 10
scene.cycles.sampling_pattern = 'TABULATED_SOBOL'
scene.cycles.light_sampling_threshold = 0.0
scene.cycles.use_adaptive_sampling = False
scene.cycles.use_light_tree = False
scene.cycles.blur_glossy = 0.0
scene.cycles.volume_bounces = 1
scene.cycles.pixel_filter_type = 'GAUSSIAN'
scene.cycles.sample_clamp_indirect = 0.0
scene.view_settings.view_transform = 'Standard'
bpy.context.view_layer.update()
